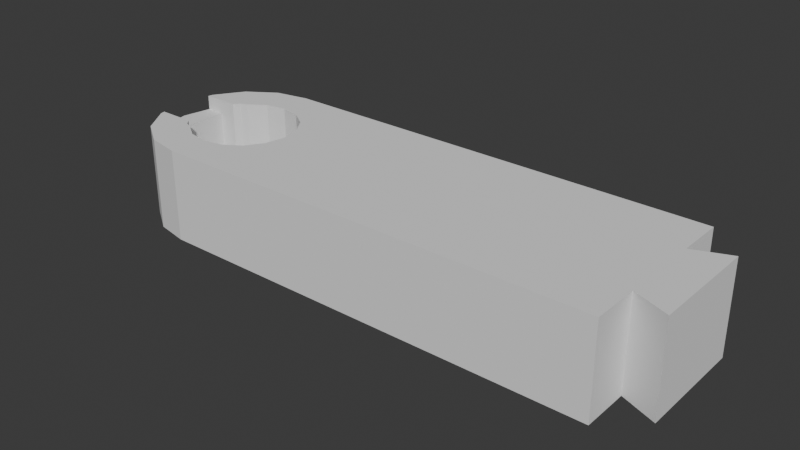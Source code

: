 # Source: RobotArmModelMotor.blend  (saved by Blender 4.0.36; exported with 4.5.12 LTS)
import bpy
from mathutils import Matrix  # noqa: F401  (used for matrix-valued properties, if any)

bpy.ops.wm.read_factory_settings(use_empty=True)
scene = bpy.context.scene
scene.name = 'Scene'

# ---- collections
col_collection = bpy.data.collections.new('Collection'); scene.collection.children.link(col_collection)

# ---- world
world_world = bpy.data.worlds.new('World'); scene.world = world_world
world_world.use_nodes = True; world_world.node_tree.nodes.clear()
_N = world_world.node_tree.nodes; _L = world_world.node_tree.links
n0 = _N.new('ShaderNodeOutputWorld'); n0.name = 'World Output'; n0.location = (300, 300)
n1 = _N.new('ShaderNodeBackground'); n1.name = 'Background'; n1.location = (10, 300)
n1.inputs[0].default_value = (0.05088, 0.05088, 0.05088, 1.0)
_L.new(n1.outputs[0], n0.inputs[0])
n0.is_active_output = True
world_world.color = (0.05088, 0.05088, 0.05088)
world_world.use_sun_shadow = False
world_world.sun_shadow_jitter_overblur = 0.0

# ---- meshes
me_cylinder_010 = bpy.data.meshes.new('Cylinder.010')
me_cylinder_010.from_pydata([(87.4, 15.0, 12.89), (87.4, -15.0, 12.89), (77.6, -11.18, 12.89), (77.6, 11.18, 12.89), (87.4, 15.0, -12.11), (87.4, -15.0, -12.11), (77.6, -11.18, -12.11), (77.6, 11.18, -12.11), (-20.88, 3.544e-07, -12.11), (-29.38, 3.544e-07, -5.981), (-20.88, 3.544e-07, 12.89), (-30.48, -5.549, -5.981), (-27.91, -24.0, -12.11), (-33.62, -10.25, -5.981), (-27.91, -24.0, 12.89), (-35.69, -24.0, -12.11), (-38.33, -13.4, -5.981), (-35.69, -24.0, 12.89), (-44.88, -24.0, -12.11), (-43.88, -14.5, -5.981), (-44.88, -24.0, 12.89), (-54.06, -22.17, -12.11), (-49.43, -13.4, -5.981), (-54.06, -22.17, 12.89), (-61.85, -16.97, -12.11), (-54.13, -10.25, -5.981), (-61.85, -16.97, 12.89), (-60.45, -5.549, -5.981), (-67.05, -9.184, -12.11), (-67.05, -9.184, 12.89), (-68.88, 3.544e-07, -12.11), (-60.45, 3.544e-07, -5.981), (-60.45, -7.901, -5.981), (-20.88, 24.0, 12.89), (-57.29, -7.901, -5.981), (-27.91, 24.0, -12.11), (-27.91, 24.0, 12.89), (-55.9, -9.595, -5.981), (-35.69, 24.0, -12.11), (-35.69, 24.0, 12.89), (-44.88, 24.0, -12.11), (-44.88, 24.0, 12.89), (-62.35, -5.549, -5.981), (-54.06, 22.17, -12.11), (-54.06, 22.17, 12.89), (-62.35, 3.544e-07, -5.981), (-61.85, 16.97, -12.11), (-61.85, 16.97, 12.89), (-62.35, -7.901, -5.981), (-67.05, 9.184, -12.11), (-30.48, 5.549, -5.981), (-67.05, 9.184, 12.89), (-33.62, 10.25, -5.981), (-38.33, 13.4, -5.981), (-43.88, 14.5, -5.981), (-49.43, 13.4, -5.981), (-54.13, 10.25, -5.981), (-60.45, 5.549, -5.981), (-60.45, 7.901, -5.981), (-57.29, 7.901, -5.981), (-55.9, 9.595, -5.981), (-62.35, 5.549, -5.981), (-62.35, 7.901, -5.981), (-38.33, -13.4, 12.89), (-29.38, 3.544e-07, 12.89), (-33.62, -10.25, 12.89), (-30.48, -5.549, 12.89), (-62.35, -7.901, 12.89), (-60.45, -7.901, 12.89), (-57.29, -7.901, 12.89), (-54.13, -10.25, 12.89), (-55.9, -9.595, 12.89), (-43.88, -14.5, 12.89), (-49.43, -13.4, 12.89), (-38.33, 13.4, 12.89), (-30.48, 5.549, 12.89), (-33.62, 10.25, 12.89), (-43.88, 14.5, 12.89), (-57.29, 7.901, 12.89), (-54.13, 10.25, 12.89), (-49.43, 13.4, 12.89), (-62.35, 7.901, 12.89), (-55.9, 9.595, 12.89), (-60.45, 7.901, 12.89), (-67.31, -7.9, 8.957), (-67.31, -7.9, 12.89), (-68.88, 3.544e-07, 8.957), (-62.35, -7.9, 12.89), (-67.31, 7.9, 12.89), (-67.31, 7.9, 8.957), (-62.35, 7.9, 12.89), (-62.35, -7.9, 8.957), (-62.35, -5.549, 8.957), (-62.35, 3.544e-07, 8.957), (-62.35, 5.549, 8.957), (-62.35, 7.9, 8.957), (-20.88, -24.0, -12.11), (-20.88, -24.0, 12.89), (-20.88, 24.0, -12.11), (77.6, 24.0, -12.11), (77.6, 24.0, 12.89), (77.6, -24.0, 12.89), (77.6, -24.0, -12.11)], [], [(1, 0, 3, 2), (5, 6, 7, 4), (96, 97, 14, 12), (12, 14, 17, 15), (15, 17, 20, 18), (18, 20, 23, 21), (21, 23, 26, 24), (24, 26, 29, 28), (86, 30, 28, 29, 85, 84), (69, 68, 67, 87, 85, 29, 26, 23, 20, 17, 14, 97, 10, 64, 66, 65, 63, 72, 73, 70, 71), (28, 30, 8, 96, 12, 15, 18, 21, 24), (98, 35, 36, 33), (35, 38, 39, 36), (38, 40, 41, 39), (40, 43, 44, 41), (43, 46, 47, 44), (46, 49, 51, 47), (89, 88, 51, 49, 30, 86), (83, 78, 82, 79, 80, 77, 74, 76, 75, 64, 10, 33, 36, 39, 41, 44, 47, 51, 88, 90, 81), (49, 46, 43, 40, 38, 35, 98, 8, 30), (9, 11, 66, 64), (11, 13, 65, 66), (13, 16, 63, 65), (16, 19, 72, 63), (19, 22, 73, 72), (22, 25, 70, 73), (32, 48, 67, 68), (34, 37, 25, 22, 19, 16, 13, 11, 9, 31, 27, 32), (34, 32, 68, 69), (71, 37, 34, 69), (25, 37, 71, 70), (67, 48, 42, 92, 91, 87), (92, 42, 45, 93), (27, 42, 48, 32), (31, 45, 42, 27), (50, 9, 64, 75), (52, 50, 75, 76), (74, 53, 52, 76), (77, 54, 53, 74), (80, 55, 54, 77), (79, 56, 55, 80), (81, 62, 58, 83), (59, 58, 57, 31, 9, 50, 52, 53, 54, 55, 56, 60), (83, 58, 59, 78), (78, 59, 60, 82), (82, 60, 56, 79), (94, 61, 62, 81, 90, 95), (93, 45, 61, 94), (57, 58, 62, 61), (31, 57, 61, 45), (90, 88, 89, 95), (91, 84, 85, 87), (94, 95, 89, 86, 84, 91, 92, 93), (102, 101, 97, 96), (33, 97, 101, 2, 3, 100), (33, 10, 97), (98, 33, 100, 99), (7, 6, 102, 96, 98, 99), (102, 6, 2, 101), (2, 6, 5, 1), (1, 5, 4, 0), (3, 0, 4, 7), (99, 100, 3, 7)])
_uv = me_cylinder_010.uv_layers.new(name='UVMap')
_uv.uv.foreach_set('vector', [0.7376, 0.7031, 0.7376, 0.5469, 0.75, 0.5668, 0.75, 0.6832, 0.2624, 0.7031, 0.25, 0.6832, 0.25, 0.5668, 0.2624, 0.5469, 0.6875, 0.0, 0.6875, 1.0, 0.625, 1.0, 0.625, 0.0, 0.625, 0.0, 0.625, 1.0, 0.5625, 1.0, 0.5625, 0.0, 0.5625, 0.0, 0.5625, 1.0, 0.5, 1.0, 0.5, 0.0, 0.5, 0.0, 0.5, 1.0, 0.4375, 1.0, 0.4375, 0.0, 0.4375, 0.0, 0.4375, 1.0, 0.375, 1.0, 0.375, 0.0, 0.375, 0.0, 0.375, 1.0, 0.3125, 1.0, 0.3125, 0.0, 0.25, 0.8427, 0.25, 0.0, 0.3125, 0.0, 0.3125, 1.0, 0.3038, 1.0, 0.3038, 0.8427, 0.3877, 1.0, 0.3599, 1.0, 0.3438, 1.0, 0.3438, 1.0, 0.3038, 1.0, 0.3125, 1.0, 0.375, 1.0, 0.4375, 1.0, 0.5, 1.0, 0.5625, 1.0, 0.625, 1.0, 0.6875, 1.0, 0.75, 1.0, 0.6615, 1.0, 0.6422, 1.0, 0.6045, 1.0, 0.5581, 1.0, 0.5104, 1.0, 0.4641, 1.0, 0.4203, 1.0, 0.4038, 1.0, 0.3125, 0.0, 0.25, 0.0, 0.75, 0.0, 0.6875, 0.0, 0.625, 0.0, 0.5625, 0.0, 0.5, 0.0, 0.4375, 0.0, 0.375, 0.0, 0.6875, 0.0, 0.625, 0.0, 0.625, 1.0, 0.6875, 1.0, 0.625, 0.0, 0.5625, 0.0, 0.5625, 1.0, 0.625, 1.0, 0.5625, 0.0, 0.5, 0.0, 0.5, 1.0, 0.5625, 1.0, 0.5, 0.0, 0.4375, 0.0, 0.4375, 1.0, 0.5, 1.0, 0.4375, 0.0, 0.375, 0.0, 0.375, 1.0, 0.4375, 1.0, 0.375, 0.0, 0.3125, 0.0, 0.3125, 1.0, 0.375, 1.0, 0.3038, 0.8427, 0.3038, 1.0, 0.3125, 1.0, 0.3125, 0.0, 0.25, 0.0, 0.25, 0.8427, 0.3599, 1.0, 0.3877, 1.0, 0.4038, 1.0, 0.4203, 1.0, 0.4641, 1.0, 0.5103, 1.0, 0.5581, 1.0, 0.6045, 1.0, 0.6422, 1.0, 0.6615, 1.0, 0.75, 1.0, 0.6875, 1.0, 0.625, 1.0, 0.5625, 1.0, 0.5, 1.0, 0.4375, 1.0, 0.375, 1.0, 0.3125, 1.0, 0.3038, 1.0, 0.3438, 1.0, 0.3438, 1.0, 0.3125, 0.0, 0.375, 0.0, 0.4375, 0.0, 0.5, 0.0, 0.5625, 0.0, 0.625, 0.0, 0.6875, 0.0, 0.75, 0.0, 0.25, 0.0, 0.75, 0.0, 0.6875, 0.0, 0.6875, 0.9932, 0.75, 0.9932, 0.6875, 0.0, 0.625, 0.0, 0.625, 0.9932, 0.6875, 0.9932, 0.625, 0.0, 0.5625, 0.0, 0.5625, 0.9932, 0.625, 0.9932, 0.5625, 0.0, 0.5, 0.0, 0.5, 0.9932, 0.5625, 0.9932, 0.5, 0.0, 0.4375, 0.0, 0.4375, 0.9932, 0.5, 0.9932, 0.4375, 0.0, 0.375, 0.0, 0.375, 0.9932, 0.4375, 0.9932, 0.3438, 0.0, 0.3438, 0.0, 0.3438, 0.9932, 0.3438, 0.9932, 0.3594, 0.0, 0.3672, 0.0, 0.375, 0.0, 0.4375, 0.0, 0.5, 0.0, 0.5625, 0.0, 0.625, 0.0, 0.6875, 0.0, 0.75, 0.0, 0.25, 0.0, 0.3125, 0.0, 0.3438, 0.0, 0.3594, 0.0, 0.3438, 0.0, 0.3438, 0.9932, 0.3594, 0.9932, 0.3672, 0.9932, 0.3672, 0.0, 0.3594, 0.0, 0.3594, 0.9932, 0.375, 0.0, 0.3672, 0.0, 0.3672, 0.9932, 0.375, 0.9932, 0.3438, 0.9932, 0.3438, 0.0, 0.3125, 0.0, 0.3125, 0.7862, 0.3437, 0.7862, 0.3437, 0.9932, 0.3125, 0.7862, 0.3125, 0.0, 0.25, 0.0, 0.25, 0.7862, 0.3125, 0.0, 0.3125, 0.0, 0.3438, 0.0, 0.3438, 0.0, 0.25, 0.0, 0.25, 0.0, 0.3125, 0.0, 0.3125, 0.0, 0.6875, 0.0, 0.75, 0.0, 0.75, 0.9932, 0.6875, 0.9932, 0.625, 0.0, 0.6875, 0.0, 0.6875, 0.9932, 0.625, 0.9932, 0.5625, 0.9932, 0.5625, 0.0, 0.625, 0.0, 0.625, 0.9932, 0.5, 0.9932, 0.5, 0.0, 0.5625, 0.0, 0.5625, 0.9932, 0.4375, 0.9932, 0.4375, 0.0, 0.5, 0.0, 0.5, 0.9932, 0.375, 0.9932, 0.375, 0.0, 0.4375, 0.0, 0.4375, 0.9932, 0.3438, 0.9932, 0.3438, 0.0, 0.3438, 0.0, 0.3438, 0.9932, 0.3594, 0.0, 0.3438, 0.0, 0.3125, 0.0, 0.25, 0.0, 0.75, 0.0, 0.6875, 0.0, 0.625, 0.0, 0.5625, 0.0, 0.5, 0.0, 0.4375, 0.0, 0.375, 0.0, 0.3672, 0.0, 0.3438, 0.9932, 0.3438, 0.0, 0.3594, 0.0, 0.3594, 0.9932, 0.3594, 0.9932, 0.3594, 0.0, 0.3672, 0.0, 0.3672, 0.9932, 0.3672, 0.9932, 0.3672, 0.0, 0.375, 0.0, 0.375, 0.9932, 0.3125, 0.7862, 0.3125, 0.0, 0.3438, 0.0, 0.3438, 0.9932, 0.3437, 0.9932, 0.3437, 0.7862, 0.25, 0.7862, 0.25, 0.0, 0.3125, 0.0, 0.3125, 0.7862, 0.3125, 0.0, 0.3438, 0.0, 0.3438, 0.0, 0.3125, 0.0, 0.25, 0.0, 0.3125, 0.0, 0.3125, 0.0, 0.25, 0.0, 0.6208, 0.4922, 0.6208, 0.4137, 0.375, 0.4137, 0.375, 0.4922, 0.375, 0.7578, 0.375, 0.8363, 0.6208, 0.8363, 0.6208, 0.7578, 0.3672, 0.5372, 0.3672, 0.5, 0.2887, 0.5, 0.2639, 0.625, 0.2887, 0.75, 0.3672, 0.75, 0.3672, 0.7128, 0.3672, 0.625, 0.375, 0.875, 0.625, 0.875, 0.625, 1.0, 0.375, 1.0, 0.625, 0.25, 0.625, 1.0, 0.625, 0.875, 0.75, 0.6832, 0.75, 0.5668, 0.625, 0.375, 0.6875, 1.0, 0.75, 1.0, 0.6875, 1.0, 0.375, 0.25, 0.625, 0.25, 0.625, 0.375, 0.375, 0.375, 0.25, 0.5668, 0.25, 0.6832, 0.375, 0.875, 0.375, 1.0, 0.375, 0.25, 0.375, 0.375, 0.375, 0.875, 0.25, 0.6832, 0.75, 0.6832, 0.625, 0.875, 0.75, 0.6832, 0.25, 0.6832, 0.2624, 0.7031, 0.7376, 0.7031, 0.7376, 0.7031, 0.2624, 0.7031, 0.2624, 0.5469, 0.7376, 0.5469, 0.75, 0.5668, 0.7376, 0.5469, 0.2624, 0.5469, 0.25, 0.5668, 0.375, 0.375, 0.625, 0.375, 0.75, 0.5668, 0.25, 0.5668])
me_cylinder_010.update()

# ---- objects
ob_cylinder_006 = bpy.data.objects.new('Cylinder.006', me_cylinder_010)

# ---- transforms, parenting, visibility, modifiers, constraints
ob_cylinder_006.location = (0.0, 0.0, 0.0)

# ---- collection membership
col_collection.objects.link(ob_cylinder_006)

# ---- scene / render settings (as saved in the file)
scene.frame_start = 1; scene.frame_end = 250; scene.frame_set(1)
scene.render.engine = 'BLENDER_EEVEE_NEXT'
scene.cycles.sampling_pattern = 'TABULATED_SOBOL'
bpy.context.view_layer.update()

# ---- added for rendering (the .blend has no active camera and no usable light): camera, sun
cam_auto = bpy.data.cameras.new('AutoCamera')
cam_auto.lens = 50.0
cam_auto.sensor_width = 36.0
cam_auto.clip_end = 2685.43
ob_auto_camera = bpy.data.objects.new('AutoCamera', cam_auto)
scene.collection.objects.link(ob_auto_camera)
ob_auto_camera.location = (162.278, -183.62, 122.803)
ob_auto_camera.rotation_euler = (1.09748, -7.21219e-08, 0.694738)
scene.camera = ob_auto_camera
light_auto_sun = bpy.data.lights.new('AutoSun', 'SUN')
light_auto_sun.energy = 3.0
light_auto_sun.angle = 0.0523599
ob_auto_sun = bpy.data.objects.new('AutoSun', light_auto_sun)
scene.collection.objects.link(ob_auto_sun)
ob_auto_sun.rotation_euler = (0.872665, 0.174533, 0.523599)
bpy.context.view_layer.update()
